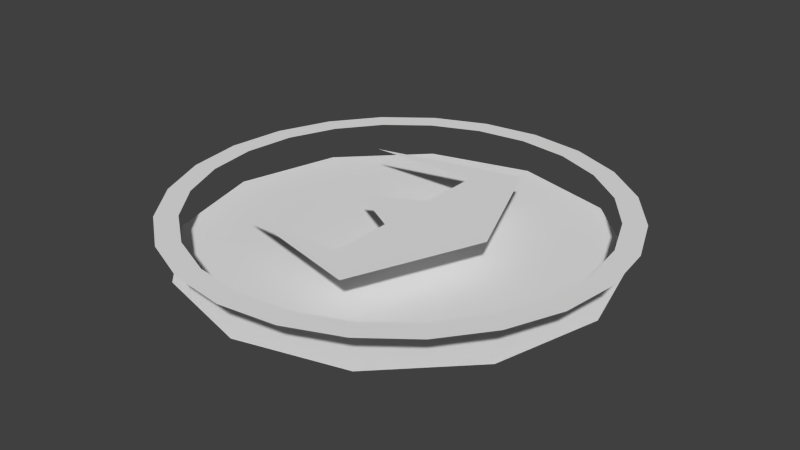# Source: mesh_Spaceship.blend  (saved by Blender 2.72.0; exported with 4.5.12 LTS)
import bpy
from mathutils import Matrix  # noqa: F401  (used for matrix-valued properties, if any)

bpy.ops.wm.read_factory_settings(use_empty=True)
scene = bpy.context.scene
scene.name = 'Scene'

# ---- collections
col_collection_1 = bpy.data.collections.new('Collection 1'); scene.collection.children.link(col_collection_1)

# ---- world
world_world = bpy.data.worlds.new('World'); scene.world = world_world
world_world.color = (0.05088, 0.05088, 0.05088)
world_world.use_sun_shadow = False
world_world.sun_shadow_jitter_overblur = 0.0
world_world.cycles.sampling_method = 'MANUAL'
world_world.cycles.sample_map_resolution = 256

# ---- meshes
me_outer_shield = bpy.data.meshes.new('Outer Shield')
me_outer_shield.from_pydata([(-8.879e-10, -0.9066, 7.925e-08), (-0.2346, -0.8757, 7.655e-08), (-0.4533, -0.7851, 6.864e-08), (-0.641, -0.641, 5.604e-08), (-0.7851, -0.4533, 3.963e-08), (-0.8757, -0.2346, 2.051e-08), (-0.9066, -2.88e-07, 1.508e-14), (-0.8757, 0.2346, -2.051e-08), (-0.7851, 0.4533, -3.963e-08), (-0.641, 0.641, -5.604e-08), (-0.4533, 0.7851, -6.864e-08), (-0.2346, 0.8757, -7.655e-08), (-3.539e-07, 0.9066, -7.925e-08), (0.2346, 0.8757, -7.655e-08), (0.4533, 0.7851, -6.864e-08), (0.641, 0.641, -5.604e-08), (0.7851, 0.4533, -3.963e-08), (0.8757, 0.2346, -2.051e-08), (0.9066, 2.019e-07, -2.775e-14), (0.8757, -0.2346, 2.051e-08), (0.7851, -0.4533, 3.963e-08), (0.641, -0.641, 5.604e-08), (0.4533, -0.7851, 6.864e-08), (0.2346, -0.8757, 7.655e-08), (4.839e-09, -1.009, 8.818e-08), (-0.2611, -0.9743, 8.517e-08), (-0.5043, -0.8735, 7.636e-08), (-0.7132, -0.7132, 6.235e-08), (-0.8735, -0.5043, 4.409e-08), (-0.9743, -0.2611, 2.282e-08), (-1.009, -3.108e-07, 1.707e-14), (-0.9743, 0.2611, -2.282e-08), (-0.8735, 0.5043, -4.409e-08), (-0.7132, 0.7132, -6.235e-08), (-0.5043, 0.8735, -7.636e-08), (-0.2611, 0.9743, -8.517e-08), (-3.879e-07, 1.009, -8.818e-08), (0.2611, 0.9743, -8.517e-08), (0.5043, 0.8735, -7.636e-08), (0.7132, 0.7132, -6.235e-08), (0.8735, 0.5043, -4.409e-08), (0.9743, 0.2611, -2.282e-08), (1.009, 2.343e-07, -3.058e-14), (0.9743, -0.2611, 2.282e-08), (0.8735, -0.5043, 4.409e-08), (0.7132, -0.7132, 6.235e-08), (0.5043, -0.8735, 7.636e-08), (0.2611, -0.9743, 8.517e-08)], [], [(4, 3, 27, 28), (15, 14, 38, 39), (3, 2, 26, 27), (14, 13, 37, 38), (0, 23, 47, 24), (2, 1, 25, 26), (13, 12, 36, 37), (23, 22, 46, 47), (12, 11, 35, 36), (22, 21, 45, 46), (11, 10, 34, 35), (21, 20, 44, 45), (10, 9, 33, 34), (20, 19, 43, 44), (9, 8, 32, 33), (19, 18, 42, 43), (8, 7, 31, 32), (18, 17, 41, 42), (7, 6, 30, 31), (17, 16, 40, 41), (1, 0, 24, 25), (6, 5, 29, 30), (5, 4, 28, 29), (16, 15, 39, 40)])
me_outer_shield.use_remesh_preserve_volume = False
me_outer_shield.use_remesh_preserve_attributes = False
me_outer_shield.use_mirror_vertex_groups = False
me_outer_shield.update()
me_spaceship = bpy.data.meshes.new('Spaceship')
me_spaceship.from_pydata([(-0.1928, -0.02244, -2.98e-09), (0.05532, 0.1168, 5.762e-08), (0.05532, 0.4089, 1.279e-07), (-0.4639, 0.4009, 7.874e-08), (0.2202, 0.5653, 1.825e-07), (0.4588, -0.02244, 4.172e-08), (0.2202, -0.6102, -1.587e-07), (-0.4639, -0.4458, -1.443e-07), (0.05532, -0.4538, -9.657e-08), (0.05532, -0.1616, -2.632e-08)], [], [(0, 1, 2, 3, 4, 5, 6, 7, 8, 9)])
me_spaceship.use_remesh_preserve_volume = False
me_spaceship.use_remesh_preserve_attributes = False
me_spaceship.use_mirror_vertex_groups = False
me_spaceship.update()
me_inner_shield = bpy.data.meshes.new('Inner Shield')
me_inner_shield.from_pydata([(2.694e-08, 0.9578, -1.07e-08), (0.4789, 0.8294, 5.67e-08), (0.8294, 0.4789, 1.138e-07), (0.9578, 8.924e-08, 1.138e-07), (0.8294, -0.4789, 1.138e-07), (0.4789, -0.8294, 5.67e-08), (1.716e-07, -0.9578, -1.07e-08), (-0.4789, -0.8294, -8.602e-08), (-0.8294, -0.4789, -1.146e-07), (-0.9578, -3.142e-07, -1.146e-07), (-0.8294, 0.4789, -1.146e-07), (-0.4789, 0.8294, -1.146e-07)], [], [(10, 8, 9), (11, 7, 8, 10), (2, 3, 4), (11, 0, 6, 7), (0, 1, 5, 6), (1, 2, 4, 5)])
me_inner_shield.use_remesh_preserve_volume = False
me_inner_shield.use_remesh_preserve_attributes = False
me_inner_shield.use_mirror_vertex_groups = False
me_inner_shield.update()

# ---- objects
ob_outer_shield = bpy.data.objects.new('Outer Shield', me_outer_shield)
ob_spaceship = bpy.data.objects.new('Spaceship', me_spaceship)
ob_inner_shield = bpy.data.objects.new('Inner Shield', me_inner_shield)

# ---- transforms, parenting, visibility, modifiers, constraints
ob_outer_shield.location = (0.0, 0.0, 0.0)
ob_outer_shield.lineart.crease_threshold = 0.0
ob_spaceship.location = (0.0, 0.0, 0.0)
ob_spaceship.lineart.crease_threshold = 0.0
ob_inner_shield.location = (0.0, 0.0, -0.1703)
ob_inner_shield.lineart.crease_threshold = 0.0

# ---- collection membership
col_collection_1.objects.link(ob_outer_shield)
col_collection_1.objects.link(ob_spaceship)
col_collection_1.objects.link(ob_inner_shield)

# ---- scene / render settings (as saved in the file)
scene.frame_start = 1; scene.frame_end = 250; scene.frame_set(1)
scene.render.engine = 'BLENDER_EEVEE_NEXT'
scene.render.resolution_percentage = 50
scene.render.dither_intensity = 0.0
scene.cycles.use_denoising = False
scene.cycles.samples = 10
scene.cycles.sampling_pattern = 'TABULATED_SOBOL'
scene.cycles.light_sampling_threshold = 0.0
scene.cycles.use_adaptive_sampling = False
scene.cycles.use_light_tree = False
scene.cycles.blur_glossy = 0.0
scene.cycles.pixel_filter_type = 'GAUSSIAN'
scene.cycles.sample_clamp_indirect = 0.0
scene.view_settings.view_transform = 'Standard'
bpy.context.view_layer.update()

# ---- added for rendering (the .blend has no active camera and no usable light): camera, sun
cam_auto = bpy.data.cameras.new('AutoCamera')
cam_auto.lens = 50.0
cam_auto.sensor_width = 36.0
cam_auto.clip_end = 1000.0
ob_auto_camera = bpy.data.objects.new('AutoCamera', cam_auto)
scene.collection.objects.link(ob_auto_camera)
ob_auto_camera.location = (2.64419, -3.17303, 2.03018)
ob_auto_camera.rotation_euler = (1.09748, -7.21219e-08, 0.694738)
scene.camera = ob_auto_camera
light_auto_sun = bpy.data.lights.new('AutoSun', 'SUN')
light_auto_sun.energy = 3.0
light_auto_sun.angle = 0.0523599
ob_auto_sun = bpy.data.objects.new('AutoSun', light_auto_sun)
scene.collection.objects.link(ob_auto_sun)
ob_auto_sun.rotation_euler = (0.872665, 0.174533, 0.523599)
bpy.context.view_layer.update()
